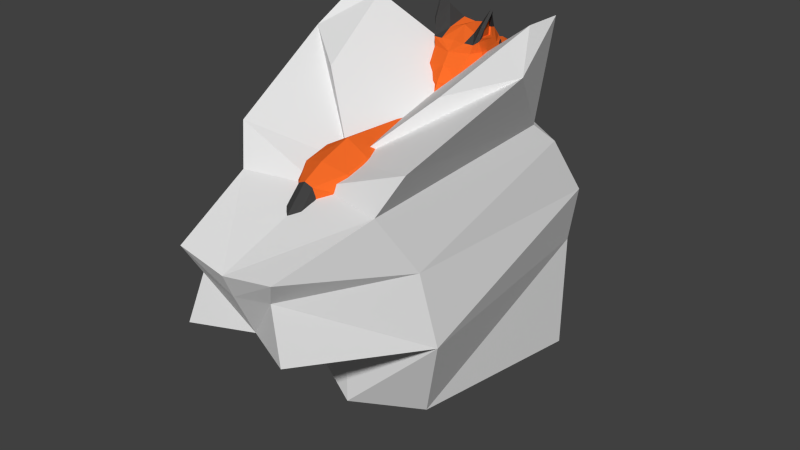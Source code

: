 # Source: Fuchs.blend  (saved by Blender 2.74.0; exported with 4.5.12 LTS)
import bpy
from mathutils import Matrix  # noqa: F401  (used for matrix-valued properties, if any)

bpy.ops.wm.read_factory_settings(use_empty=True)
scene = bpy.context.scene
scene.name = 'Scene'

# ---- collections
col_collection_1 = bpy.data.collections.new('Collection 1'); scene.collection.children.link(col_collection_1)
col_collection_2 = bpy.data.collections.new('Collection 2'); scene.collection.children.link(col_collection_2)
col_collection_2.hide_render = True
col_collection_2.hide_viewport = True

# ---- materials (node trees are filled in below, after node groups)
mat_fox_orange = bpy.data.materials.new('Fox_orange')
mat_fox_orange.alpha_threshold = 0.0
mat_fox_orange.use_transparent_shadow = False
mat_fox_orange.diffuse_color = (0.89, 0.1442, 0.02119, 1.0)
mat_fox_orange.roughness = 0.5
mat_fox_orange.specular_intensity = 0.1667
mat_fox_black = bpy.data.materials.new('Fox_black')
mat_fox_black.alpha_threshold = 0.0
mat_fox_black.use_transparent_shadow = False
mat_fox_black.diffuse_color = (0.05222, 0.05222, 0.05222, 1.0)
mat_fox_black.roughness = 0.5
mat_fox_black.specular_intensity = 0.141
mat_fox_white = bpy.data.materials.new('Fox_White')
mat_fox_white.alpha_threshold = 0.0
mat_fox_white.use_transparent_shadow = False
mat_fox_white.roughness = 0.5
mat_fox_brown = bpy.data.materials.new('Fox_brown')
mat_fox_brown.alpha_threshold = 0.0
mat_fox_brown.use_transparent_shadow = False
mat_fox_brown.diffuse_color = (0.2266, 0.04578, 0.01291, 1.0)
mat_fox_brown.roughness = 0.5

# ---- material node trees

# ---- world
world_world = bpy.data.worlds.new('World'); scene.world = world_world
world_world.color = (0.05088, 0.05088, 0.05088)
world_world.use_sun_shadow = False
world_world.sun_shadow_jitter_overblur = 0.0
world_world.cycles.sampling_method = 'MANUAL'
world_world.cycles.sample_map_resolution = 256

# ---- meshes
me_cube_002 = bpy.data.meshes.new('Cube.002')
me_cube_002.from_pydata([(0.3644, -2.45, -1.382), (0.3644, -1.997, -1.493), (0.2931, -1.366, -1.055), (0.2931, -2.004, -0.8477), (0.7196, -1.925, 0.278), (0.5364, -1.84, 1.18), (0.7759, 2.085, -0.2571), (0.8057, 2.543, 0.5421), (0.7613, -1.366, -1.055), (0.7613, -2.004, -0.8477), (0.7521, 1.411, 0.9778), (0.7759, 1.447, -0.05151), (0.3293, 1.885, -2.254), (0.5487, -1.227, 1.317), (0.3293, 2.12, -2.276), (0.7196, -0.7098, -0.1161), (0.564, 2.12, -2.276), (0.6788, 1.989, -1.25), (0.6788, 1.456, -1.078), (0.2215, 1.989, -1.25), (0.2215, 1.555, -1.097), (0.564, 1.834, -2.257), (0.6385, 0.327, 0.07643), (0.3778, 0.2802, 1.211), (0.69, -1.997, -1.493), (0.69, -2.45, -1.382), (0.4074, -2.429, -2.395), (0.4074, -2.087, -2.37), (0.647, -2.087, -2.37), (0.647, -2.429, -2.395), (0.2823, -2.873, -0.2686), (0.2182, -3.161, 0.202), (0.1591, -3.666, -1.104), (0.18, -3.848, -1.0), (0.1812, -2.431, 1.008), (0.2402, -2.388, 0.6286), (0.06247, 4.427, 2.198), (0.09058, 4.366, 2.238), (0.1277, 4.245, 2.249), (0.1741, 3.729, 2.432), (0.1686, 4.031, 2.338), (0.09996, 4.34, 2.117), (0.1264, 4.342, 2.191), (0.1566, 4.247, 2.154), (0.07317, 4.398, 2.148), (0.2397, 3.639, 2.337), (0.2659, 3.965, 2.202), (0.233, 3.339, 2.721), (0.3057, 2.993, 3.053), (0.2995, 2.181, 2.763), (0.4005, 3.312, 2.714), (0.4821, 3.009, 2.973), (0.3243, 2.507, 2.924), (0.5278, 2.745, 3.378), (0.446, 2.505, 3.053), (0.6039, 2.744, 3.352), (0.55, 3.021, 2.639), (0.5441, 2.872, 2.772), (0.5961, 2.434, 2.562), (0.582, 2.321, 2.813), (0.4727, 2.171, 2.571), (0.5181, 2.202, 2.757), (0.7766, 2.368, 1.816), (0.4821, 3.009, 2.973), (0.6609, 2.602, 3.474), (0.717, 2.614, 3.463), (0.6009, 2.361, 3.134), (0.6641, 2.402, 3.11), (0.5178, 1.85, 1.918), (0.6926, 2.251, 2.137), (0.5952, 3.094, 2.367), (0.7267, 3.058, 2.161), (0.8237, 2.464, 2.107), (0.6319, 2.599, 2.358), (0.6864, 3.028, 1.908), (0.2584, 3.993, 1.977), (0.1328, 4.23, 1.964), (0.6183, 2.529, 1.602), (0.5133, 3.036, 1.68), (0.2195, 3.803, 1.763), (0.1422, 4.015, 1.774), (0.2905, 3.061, 1.518), (0.1429, 3.577, 1.675), (0.6569, 2.628, 1.349), (0.464, 1.849, 1.589), (0.6671, 2.67, 1.022), (0.7008, 1.726, 1.242), (0.2509, 3.968, 1.965), (0.126, 4.215, 1.949), (0.5012, 3.352, 1.96), (0.2444, 3.981, 1.995), (0.1605, 4.14, 1.986), (0.2426, 3.965, 1.969), (0.1591, 4.13, 1.958), (0.5958, 2.735, 3.247), (0.5891, 2.43, 2.88), (0.5077, 2.854, 3.011), (0.6778, 2.604, 3.337), (0.6289, 2.458, 3.089), (0.5343, 2.799, 2.847), (0.5344, 2.73, 3.239), (0.5608, 2.409, 2.89), (0.4592, 2.854, 3.014), (0.6297, 2.584, 3.344), (0.6093, 2.44, 3.088), (0.4979, 2.79, 2.85), (0.4002, 3.357, 2.525), (0.3457, 3.339, 2.545), (0.2988, 3.299, 2.557), (0.2667, 3.244, 2.559), (0.2542, 3.182, 2.551), (0.2633, 3.123, 2.535), (0.2925, 3.074, 2.512), (0.4304, 3.344, 2.555), (0.4016, 3.315, 2.6), (0.3718, 3.268, 2.628), (0.3457, 3.21, 2.637), (0.3273, 3.151, 2.623), (0.3192, 3.099, 2.59), (0.3228, 3.062, 2.542), (0.4719, 3.328, 2.553), (0.4782, 3.286, 2.596), (0.4719, 3.23, 2.623), (0.454, 3.169, 2.631), (0.4273, 3.113, 2.618), (0.3958, 3.07, 2.586), (0.3642, 3.046, 2.54), (0.4528, 3.348, 2.501), (0.5002, 3.319, 2.52), (0.5306, 3.269, 2.535), (0.5404, 3.208, 2.544), (0.5282, 3.145, 2.545), (0.4958, 3.091, 2.539), (0.4482, 3.053, 2.525), (0.3926, 3.037, 2.507), (0.4989, 3.321, 2.476), (0.5281, 3.273, 2.453), (0.5372, 3.214, 2.437), (0.5247, 3.152, 2.429), (0.4926, 3.097, 2.432), (0.4457, 3.057, 2.443), (0.3912, 3.039, 2.463), (0.3386, 3.048, 2.487), (0.4686, 3.334, 2.446), (0.4722, 3.297, 2.398), (0.4642, 3.245, 2.365), (0.4457, 3.186, 2.352), (0.4196, 3.128, 2.36), (0.3898, 3.081, 2.388), (0.361, 3.052, 2.433), (0.4272, 3.35, 2.448), (0.3956, 3.326, 2.402), (0.3641, 3.283, 2.37), (0.3374, 3.227, 2.357), (0.3195, 3.166, 2.365), (0.3133, 3.11, 2.392), (0.3195, 3.068, 2.435), (0.3988, 3.359, 2.481), (0.3432, 3.343, 2.463), (0.2956, 3.305, 2.45), (0.2632, 3.251, 2.443), (0.251, 3.188, 2.444), (0.2608, 3.127, 2.453), (0.2912, 3.077, 2.468), (0.5479, 3.378, 2.323), (0.49, 3.532, 2.21), (0.4499, 3.523, 1.956), (0.3728, 3.667, 1.978), (0.4142, 3.411, 2.466), (0.4885, 3.314, 2.403), (0.4851, 3.3, 2.602), (0.544, 3.17, 2.575), (0.5439, 3.207, 2.431), (0.3843, 3.471, 2.433), (0.5039, 3.334, 2.374), (0.4555, 3.294, 2.632), (0.5469, 3.124, 2.612), (0.5524, 3.187, 2.397), (0.4337, 1.962, 2.27), (0.6514, 2.32, 2.322), (0.178, 1.471, -0.562), (0.178, 2.106, -0.6665), (0.7459, 2.106, -0.6665), (0.7459, 1.444, -0.4534), (0.7969, -0.9624, -0.4912), (0.7969, -1.962, -0.1671), (0.1563, -1.962, -0.1671), (0.1563, -0.9824, -0.6506), (0.5853, 1.764, -2.039), (0.5853, 2.096, -2.086), (0.3094, 1.824, -2.04), (0.3094, 2.096, -2.086), (0.5132, 2.275, -2.199), (0.503, 2.286, -2.29), (0.3816, 2.275, -2.199), (0.3911, 2.286, -2.29), (0.6544, -2.072, -2.22), (0.6544, -2.433, -2.222), (0.4, -2.433, -2.222), (0.4, -2.072, -2.22), (0.4843, -1.887, -2.344), (0.5904, -1.887, -2.344), (0.4811, -1.88, -2.278), (0.5937, -1.88, -2.278), (0.758, 2.364, 0.09969), (0.8109, -1.845, 0.7374), (0.9078, 1.412, 0.3992), (0.8458, -0.9291, 0.6519), (0.6119, 0.3223, 0.6054), (0.3639, -3.047, 0.008692), (0.2221, -2.393, 0.81), (-0.3644, -2.45, -1.382), (-0.3644, -1.997, -1.493), (-0.2931, -1.366, -1.055), (-0.2931, -2.004, -0.8477), (-0.7196, -1.925, 0.278), (-0.5364, -1.84, 1.18), (-0.7759, 2.085, -0.2571), (-0.8057, 2.543, 0.5421), (-0.7613, -1.366, -1.055), (-0.7613, -2.004, -0.8477), (-0.7521, 1.411, 0.9778), (-0.7759, 1.447, -0.05151), (-0.3293, 1.885, -2.254), (-0.5487, -1.227, 1.317), (-0.3293, 2.12, -2.276), (-0.7196, -0.7098, -0.1161), (-0.564, 2.12, -2.276), (-0.6788, 1.989, -1.25), (-0.6788, 1.456, -1.078), (-0.2215, 1.989, -1.25), (-0.2215, 1.555, -1.097), (-0.564, 1.834, -2.257), (-0.6385, 0.327, 0.07643), (-0.3778, 0.2802, 1.211), (-0.69, -1.997, -1.493), (-0.69, -2.45, -1.382), (-0.4074, -2.429, -2.395), (-0.4074, -2.087, -2.37), (-0.647, -2.087, -2.37), (-0.647, -2.429, -2.395), (-0.2823, -2.873, -0.2686), (-0.2182, -3.161, 0.202), (-0.1591, -3.666, -1.104), (-0.18, -3.848, -1.0), (-0.1812, -2.431, 1.008), (-0.2402, -2.388, 0.6286), (-0.06247, 4.427, 2.198), (-0.09058, 4.366, 2.238), (-0.1277, 4.245, 2.249), (-0.1741, 3.729, 2.432), (-0.1686, 4.031, 2.338), (-0.09996, 4.34, 2.117), (-0.1264, 4.342, 2.191), (-0.1566, 4.247, 2.154), (-0.07317, 4.398, 2.148), (-0.2397, 3.639, 2.337), (-0.2659, 3.965, 2.202), (-0.233, 3.339, 2.721), (-0.3057, 2.993, 3.053), (-0.2995, 2.181, 2.763), (-0.4005, 3.312, 2.714), (-0.4821, 3.009, 2.973), (-0.3243, 2.507, 2.924), (-0.5278, 2.745, 3.378), (-0.446, 2.505, 3.053), (-0.6039, 2.744, 3.352), (-0.55, 3.021, 2.639), (-0.5441, 2.872, 2.772), (-0.5961, 2.434, 2.562), (-0.582, 2.321, 2.813), (-0.4727, 2.171, 2.571), (-0.5181, 2.202, 2.757), (-0.7766, 2.368, 1.816), (-0.4821, 3.009, 2.973), (-0.6609, 2.602, 3.474), (-0.717, 2.614, 3.463), (-0.6009, 2.361, 3.134), (-0.6641, 2.402, 3.11), (-0.5178, 1.85, 1.918), (-0.6926, 2.251, 2.137), (-0.5952, 3.094, 2.367), (-0.7267, 3.058, 2.161), (-0.8237, 2.464, 2.107), (-0.6319, 2.599, 2.358), (-0.6864, 3.028, 1.908), (-0.2584, 3.993, 1.977), (-0.1328, 4.23, 1.964), (-0.6183, 2.529, 1.602), (-0.5133, 3.036, 1.68), (-0.2195, 3.803, 1.763), (-0.1422, 4.015, 1.774), (-0.2905, 3.061, 1.518), (-0.1429, 3.577, 1.675), (-0.6569, 2.628, 1.349), (-0.464, 1.849, 1.589), (-0.6671, 2.67, 1.022), (-0.7008, 1.726, 1.242), (-0.2509, 3.968, 1.965), (-0.126, 4.215, 1.949), (-0.5012, 3.352, 1.96), (-0.2444, 3.981, 1.995), (-0.1605, 4.14, 1.986), (-0.2426, 3.965, 1.969), (-0.1591, 4.13, 1.958), (-0.5958, 2.735, 3.247), (-0.5891, 2.43, 2.88), (-0.5077, 2.854, 3.011), (-0.6778, 2.604, 3.337), (-0.6289, 2.458, 3.089), (-0.5343, 2.799, 2.847), (-0.5344, 2.73, 3.239), (-0.5608, 2.409, 2.89), (-0.4592, 2.854, 3.014), (-0.6297, 2.584, 3.344), (-0.6093, 2.44, 3.088), (-0.4979, 2.79, 2.85), (-0.4002, 3.357, 2.525), (-0.3457, 3.339, 2.545), (-0.2988, 3.299, 2.557), (-0.2667, 3.244, 2.559), (-0.2542, 3.182, 2.551), (-0.2633, 3.123, 2.535), (-0.2925, 3.074, 2.512), (-0.4304, 3.344, 2.555), (-0.4016, 3.315, 2.6), (-0.3718, 3.268, 2.628), (-0.3457, 3.21, 2.637), (-0.3273, 3.151, 2.623), (-0.3192, 3.099, 2.59), (-0.3228, 3.062, 2.542), (-0.4719, 3.328, 2.553), (-0.4782, 3.286, 2.596), (-0.4719, 3.23, 2.623), (-0.454, 3.169, 2.631), (-0.4273, 3.113, 2.618), (-0.3958, 3.07, 2.586), (-0.3642, 3.046, 2.54), (-0.4528, 3.348, 2.501), (-0.5002, 3.319, 2.52), (-0.5306, 3.269, 2.535), (-0.5404, 3.208, 2.544), (-0.5282, 3.145, 2.545), (-0.4958, 3.091, 2.539), (-0.4482, 3.053, 2.525), (-0.3926, 3.037, 2.507), (-0.4989, 3.321, 2.476), (-0.5281, 3.273, 2.453), (-0.5372, 3.214, 2.437), (-0.5247, 3.152, 2.429), (-0.4926, 3.097, 2.432), (-0.4457, 3.057, 2.443), (-0.3912, 3.039, 2.463), (-0.3386, 3.048, 2.487), (-0.4686, 3.334, 2.446), (-0.4722, 3.297, 2.398), (-0.4642, 3.245, 2.365), (-0.4457, 3.186, 2.352), (-0.4196, 3.128, 2.36), (-0.3898, 3.081, 2.388), (-0.361, 3.052, 2.433), (-0.4272, 3.35, 2.448), (-0.3956, 3.326, 2.402), (-0.3641, 3.283, 2.37), (-0.3374, 3.227, 2.357), (-0.3195, 3.166, 2.365), (-0.3133, 3.11, 2.392), (-0.3195, 3.068, 2.435), (-0.3988, 3.359, 2.481), (-0.3432, 3.343, 2.463), (-0.2956, 3.305, 2.45), (-0.2632, 3.251, 2.443), (-0.251, 3.188, 2.444), (-0.2608, 3.127, 2.453), (-0.2912, 3.077, 2.468), (-0.5479, 3.378, 2.323), (-0.49, 3.532, 2.21), (-0.4499, 3.523, 1.956), (-0.3728, 3.667, 1.978), (-0.4142, 3.411, 2.466), (-0.4885, 3.314, 2.403), (-0.4851, 3.3, 2.602), (-0.544, 3.17, 2.575), (-0.5439, 3.207, 2.431), (-0.3843, 3.471, 2.433), (-0.5039, 3.334, 2.374), (-0.4555, 3.294, 2.632), (-0.5469, 3.124, 2.612), (-0.5524, 3.187, 2.397), (-0.4337, 1.962, 2.27), (-0.6514, 2.32, 2.322), (-0.178, 1.471, -0.562), (-0.178, 2.106, -0.6665), (-0.7459, 2.106, -0.6665), (-0.7459, 1.444, -0.4534), (-0.7969, -0.9624, -0.4912), (-0.7969, -1.962, -0.1671), (-0.1563, -1.962, -0.1671), (-0.1563, -0.9824, -0.6506), (-0.5853, 1.764, -2.039), (-0.5853, 2.096, -2.086), (-0.3094, 1.824, -2.04), (-0.3094, 2.096, -2.086), (-0.5132, 2.275, -2.199), (-0.503, 2.286, -2.29), (-0.3816, 2.275, -2.199), (-0.3911, 2.286, -2.29), (-0.6544, -2.072, -2.22), (-0.6544, -2.433, -2.222), (-0.4, -2.433, -2.222), (-0.4, -2.072, -2.22), (-0.4843, -1.887, -2.344), (-0.5904, -1.887, -2.344), (-0.4811, -1.88, -2.278), (-0.5937, -1.88, -2.278), (-0.758, 2.364, 0.09969), (-0.8109, -1.845, 0.7374), (-0.9078, 1.412, 0.3992), (-0.8458, -0.9291, 0.6519), (-0.6119, 0.3223, 0.6054), (-0.3639, -3.047, 0.008692), (-0.2221, -2.393, 0.81), (0.0, 2.866, 0.2203), (0.0, 2.109, -0.3401), (0.0, -1.969, 1.353), (0.0, -1.925, 0.278), (0.0, 0.8873, 1.446), (0.0, -0.7469, -0.4117), (0.0, -1.212, 1.609), (0.0, 1.419, -0.3081), (0.0, 0.3037, -0.1817), (0.0, 0.327, 1.535), (0.0, -3.323, 0.182), (0.0, -2.862, -0.3601), (0.0, -4.022, -0.9918), (0.0, -3.664, -1.259), (0.0, -2.449, 1.089), (0.0, -2.388, 0.6286), (0.0, 4.437, 2.196), (0.0, 4.386, 2.251), (0.0, 4.272, 2.289), (0.0, 3.754, 2.486), (0.0, 4.06, 2.406), (0.0, 4.372, 2.094), (0.0, 4.416, 2.138), (0.0, 3.406, 2.76), (0.0, 2.979, 3.011), (0.0, 2.216, 2.77), (0.0, 2.591, 3.029), (0.0, 2.031, 2.554), (0.0, 1.659, 1.971), (0.0, 4.264, 1.956), (0.0, 4.063, 1.755), (0.0, 3.594, 1.679), (0.0, 3.146, 1.387), (0.0, 3.126, 1.231), (0.0, 3.222, 0.9254), (0.0, 1.523, 1.717), (0.0, 4.223, 1.95), (0.0, 4.162, 1.98), (0.0, 4.136, 1.959), (0.0, 1.865, 2.303), (0.0, -4.064, -1.386), (0.0, 2.631, -0.1185), (0.0, 1.326, 1.457)], [], [(196, 197, 29, 28), (463, 204, 6, 423), (207, 205, 4, 15), (197, 198, 26, 29), (180, 181, 19, 20), (184, 185, 9, 8), (9, 3, 0, 25), (429, 11, 22, 430), (204, 206, 11, 6), (187, 184, 8, 2), (26, 27, 28, 29), (186, 187, 2, 3), (2, 8, 24, 1), (208, 207, 15, 22), (5, 13, 428, 424), (3, 2, 1, 0), (189, 188, 21, 16), (23, 10, 426, 431), (185, 186, 3, 9), (425, 4, 35, 437), (8, 9, 25, 24), (190, 191, 14, 12), (181, 182, 17, 19), (180, 183, 11, 429), (182, 183, 18, 17), (13, 23, 431, 428), (191, 189, 192, 194), (206, 208, 22, 11), (188, 190, 12, 21), (427, 430, 22, 15), (12, 14, 16, 21), (198, 199, 27, 26), (199, 196, 203, 202), (205, 5, 34, 210), (34, 436, 432, 31), (437, 35, 30, 433), (210, 34, 31, 209), (31, 432, 434, 33), (433, 30, 32, 435), (5, 424, 436, 34), (7, 85, 86, 10), (438, 439, 37, 36), (439, 440, 38, 37), (442, 441, 39, 40), (440, 442, 40, 38), (38, 43, 42, 37), (36, 37, 42, 44), (43, 41, 44, 42), (44, 41, 443, 444), (36, 44, 444, 438), (39, 45, 46, 40), (40, 46, 43, 38), (441, 445, 47, 39), (445, 446, 48, 47), (448, 447, 49, 52), (50, 45, 39, 47), (446, 448, 52, 48), (47, 48, 51, 50), (52, 49, 61, 54), (51, 57, 56, 50), (57, 59, 58, 56), (59, 61, 60, 58), (62, 74, 71, 72), (61, 49, 449, 60), (53, 64, 65, 55), (66, 61, 59, 67), (64, 66, 67, 65), (53, 54, 66, 64), (54, 61, 66), (461, 450, 68, 178), (179, 58, 60, 178), (164, 70, 71, 165), (70, 73, 72, 71), (58, 73, 70, 56), (69, 179, 178, 68), (62, 72, 69, 68), (166, 165, 71, 74), (76, 43, 46, 75), (43, 76, 41), (451, 443, 41, 76), (447, 449, 49), (62, 77, 78, 74), (87, 74, 78, 79), (88, 87, 79, 80), (458, 88, 80, 452), (78, 81, 82, 79), (80, 79, 82), (452, 80, 82, 453), (454, 453, 82, 81), (77, 83, 81, 78), (454, 81, 83, 455), (68, 84, 77, 62), (83, 77, 84), (450, 457, 84, 68), (85, 456, 455, 83), (86, 85, 83, 84), (63, 48, 53, 55), (52, 54, 53, 48), (458, 460, 93, 88), (88, 93, 92, 87), (87, 92, 89, 74), (76, 91, 459, 451), (75, 90, 91, 76), (166, 167, 90, 75), (90, 167, 89, 92, 93, 460, 459, 91), (59, 95, 98, 67), (67, 98, 97, 65), (65, 97, 94, 55), (55, 94, 96, 63), (96, 99, 57, 63), (57, 99, 95, 59), (99, 105, 101, 95), (102, 100, 103, 104, 101, 105), (96, 102, 105, 99), (95, 101, 104, 98), (98, 104, 103, 97), (97, 103, 100, 94), (94, 100, 102, 96), (112, 119, 118, 111), (111, 118, 117, 110), (110, 117, 116, 109), (109, 116, 115, 108), (108, 115, 114, 107), (107, 114, 113, 106), (119, 126, 125, 118), (118, 125, 124, 117), (117, 124, 123, 116), (116, 123, 122, 115), (115, 122, 121, 114), (114, 121, 120, 113), (126, 134, 133, 125), (125, 133, 132, 124), (124, 132, 131, 123), (123, 131, 130, 122), (122, 130, 129, 121), (121, 129, 128, 120), (134, 141, 140, 133), (133, 140, 139, 132), (132, 139, 138, 131), (131, 138, 137, 130), (130, 137, 136, 129), (129, 136, 135, 128), (141, 149, 148, 140), (140, 148, 147, 139), (139, 147, 146, 138), (138, 146, 145, 137), (137, 145, 144, 136), (136, 144, 143, 135), (149, 156, 155, 148), (148, 155, 154, 147), (147, 154, 153, 146), (146, 153, 152, 145), (145, 152, 151, 144), (144, 151, 150, 143), (156, 163, 162, 155), (155, 162, 161, 154), (154, 161, 160, 153), (153, 160, 159, 152), (152, 159, 158, 151), (151, 158, 157, 150), (142, 119, 112), (106, 113, 127), (142, 126, 119), (113, 120, 127), (142, 134, 126), (120, 128, 127), (142, 141, 134), (128, 135, 127), (142, 149, 141), (135, 143, 127), (142, 156, 149), (143, 150, 127), (142, 163, 156), (150, 157, 127), (142, 112, 163), (163, 112, 111, 162), (162, 111, 110, 161), (161, 110, 109, 160), (160, 109, 108, 159), (159, 108, 107, 158), (158, 107, 106, 157), (157, 106, 127), (74, 89, 167, 166), (75, 46, 165, 166), (45, 164, 165, 46), (174, 164, 45, 173), (175, 170, 168, 173), (176, 171, 170, 175), (177, 172, 171, 176), (177, 174, 169, 172), (70, 164, 174, 177), (70, 177, 176, 56), (56, 176, 175, 50), (50, 175, 173, 45), (169, 174, 173, 168), (449, 461, 178, 60), (179, 69, 72, 73), (73, 58, 179), (7, 422, 456, 85), (33, 434, 462), (435, 32, 462), (6, 11, 183, 182), (20, 18, 183, 180), (423, 6, 182, 181), (429, 423, 181, 180), (4, 425, 186, 185), (425, 427, 187, 186), (427, 15, 184, 187), (15, 4, 185, 184), (18, 20, 190, 188), (19, 17, 189, 191), (20, 19, 191, 190), (17, 18, 188, 189), (194, 192, 193, 195), (16, 14, 195, 193), (14, 191, 194, 195), (189, 16, 193, 192), (1, 24, 196, 199), (0, 1, 199, 198), (25, 0, 198, 197), (24, 25, 197, 196), (202, 203, 201, 200), (196, 28, 201, 203), (27, 199, 202, 200), (28, 27, 200, 201), (35, 210, 209, 30), (4, 205, 210, 35), (10, 23, 208, 206), (23, 13, 207, 208), (7, 10, 206, 204), (13, 5, 205, 207), (422, 7, 204, 463), (209, 31, 33), (32, 33, 462), (30, 209, 33, 32), (84, 457, 464, 86), (426, 10, 86, 464), (407, 239, 240, 408), (463, 423, 217, 415), (418, 226, 215, 416), (408, 240, 237, 409), (391, 231, 230, 392), (395, 219, 220, 396), (220, 236, 211, 214), (429, 430, 233, 222), (415, 217, 222, 417), (398, 213, 219, 395), (237, 240, 239, 238), (397, 214, 213, 398), (213, 212, 235, 219), (419, 233, 226, 418), (216, 424, 428, 224), (214, 211, 212, 213), (400, 227, 232, 399), (234, 431, 426, 221), (396, 220, 214, 397), (425, 437, 246, 215), (219, 235, 236, 220), (401, 223, 225, 402), (392, 230, 228, 393), (391, 429, 222, 394), (393, 228, 229, 394), (224, 428, 431, 234), (402, 405, 403, 400), (417, 222, 233, 419), (399, 232, 223, 401), (427, 226, 233, 430), (223, 232, 227, 225), (409, 237, 238, 410), (410, 413, 414, 407), (416, 421, 245, 216), (245, 242, 432, 436), (437, 433, 241, 246), (421, 420, 242, 245), (242, 244, 434, 432), (433, 435, 243, 241), (216, 245, 436, 424), (218, 221, 297, 296), (438, 247, 248, 439), (439, 248, 249, 440), (442, 251, 250, 441), (440, 249, 251, 442), (249, 248, 253, 254), (247, 255, 253, 248), (254, 253, 255, 252), (255, 444, 443, 252), (247, 438, 444, 255), (250, 251, 257, 256), (251, 249, 254, 257), (441, 250, 258, 445), (445, 258, 259, 446), (448, 263, 260, 447), (261, 258, 250, 256), (446, 259, 263, 448), (258, 261, 262, 259), (263, 265, 272, 260), (262, 261, 267, 268), (268, 267, 269, 270), (270, 269, 271, 272), (273, 283, 282, 285), (272, 271, 449, 260), (264, 266, 276, 275), (277, 278, 270, 272), (275, 276, 278, 277), (264, 275, 277, 265), (265, 277, 272), (461, 389, 279, 450), (390, 389, 271, 269), (375, 376, 282, 281), (281, 282, 283, 284), (269, 267, 281, 284), (280, 279, 389, 390), (273, 279, 280, 283), (377, 285, 282, 376), (287, 286, 257, 254), (254, 252, 287), (451, 287, 252, 443), (447, 260, 449), (273, 285, 289, 288), (298, 290, 289, 285), (299, 291, 290, 298), (458, 452, 291, 299), (289, 290, 293, 292), (291, 293, 290), (452, 453, 293, 291), (454, 292, 293, 453), (288, 289, 292, 294), (454, 455, 294, 292), (279, 273, 288, 295), (294, 295, 288), (450, 279, 295, 457), (296, 294, 455, 456), (297, 295, 294, 296), (274, 266, 264, 259), (263, 259, 264, 265), (458, 299, 304, 460), (299, 298, 303, 304), (298, 285, 300, 303), (287, 451, 459, 302), (286, 287, 302, 301), (377, 286, 301, 378), (301, 302, 459, 460, 304, 303, 300, 378), (270, 278, 309, 306), (278, 276, 308, 309), (276, 266, 305, 308), (266, 274, 307, 305), (307, 274, 268, 310), (268, 270, 306, 310), (310, 306, 312, 316), (313, 316, 312, 315, 314, 311), (307, 310, 316, 313), (306, 309, 315, 312), (309, 308, 314, 315), (308, 305, 311, 314), (305, 307, 313, 311), (323, 322, 329, 330), (322, 321, 328, 329), (321, 320, 327, 328), (320, 319, 326, 327), (319, 318, 325, 326), (318, 317, 324, 325), (330, 329, 336, 337), (329, 328, 335, 336), (328, 327, 334, 335), (327, 326, 333, 334), (326, 325, 332, 333), (325, 324, 331, 332), (337, 336, 344, 345), (336, 335, 343, 344), (335, 334, 342, 343), (334, 333, 341, 342), (333, 332, 340, 341), (332, 331, 339, 340), (345, 344, 351, 352), (344, 343, 350, 351), (343, 342, 349, 350), (342, 341, 348, 349), (341, 340, 347, 348), (340, 339, 346, 347), (352, 351, 359, 360), (351, 350, 358, 359), (350, 349, 357, 358), (349, 348, 356, 357), (348, 347, 355, 356), (347, 346, 354, 355), (360, 359, 366, 367), (359, 358, 365, 366), (358, 357, 364, 365), (357, 356, 363, 364), (356, 355, 362, 363), (355, 354, 361, 362), (367, 366, 373, 374), (366, 365, 372, 373), (365, 364, 371, 372), (364, 363, 370, 371), (363, 362, 369, 370), (362, 361, 368, 369), (353, 323, 330), (317, 338, 324), (353, 330, 337), (324, 338, 331), (353, 337, 345), (331, 338, 339), (353, 345, 352), (339, 338, 346), (353, 352, 360), (346, 338, 354), (353, 360, 367), (354, 338, 361), (353, 367, 374), (361, 338, 368), (353, 374, 323), (374, 373, 322, 323), (373, 372, 321, 322), (372, 371, 320, 321), (371, 370, 319, 320), (370, 369, 318, 319), (369, 368, 317, 318), (368, 338, 317), (285, 377, 378, 300), (286, 377, 376, 257), (256, 257, 376, 375), (385, 384, 256, 375), (386, 384, 379, 381), (387, 386, 381, 382), (388, 387, 382, 383), (388, 383, 380, 385), (281, 388, 385, 375), (281, 267, 387, 388), (267, 261, 386, 387), (261, 256, 384, 386), (380, 379, 384, 385), (449, 271, 389, 461), (390, 284, 283, 280), (284, 390, 269), (218, 296, 456, 422), (244, 462, 434), (435, 462, 243), (217, 393, 394, 222), (231, 391, 394, 229), (423, 392, 393, 217), (429, 391, 392, 423), (215, 396, 397, 425), (425, 397, 398, 427), (427, 398, 395, 226), (226, 395, 396, 215), (229, 399, 401, 231), (230, 402, 400, 228), (231, 401, 402, 230), (228, 400, 399, 229), (405, 406, 404, 403), (227, 404, 406, 225), (225, 406, 405, 402), (400, 403, 404, 227), (212, 410, 407, 235), (211, 409, 410, 212), (236, 408, 409, 211), (235, 407, 408, 236), (413, 411, 412, 414), (407, 414, 412, 239), (238, 411, 413, 410), (239, 412, 411, 238), (246, 241, 420, 421), (215, 246, 421, 416), (221, 417, 419, 234), (234, 419, 418, 224), (218, 415, 417, 221), (224, 418, 416, 216), (422, 463, 415, 218), (420, 244, 242), (243, 462, 244), (241, 243, 244, 420), (295, 297, 464, 457), (426, 464, 297, 221)])
me_cube_002.polygons.foreach_set('material_index', [1, 2, 0, 1, 1, 1, 1, 2, 0, 1, 1, 1, 1, 0, 0, 1, 1, 0, 1, 1, 1, 1, 1, 1, 1, 0, 1, 0, 1, 2, 1, 1, 1, 0, 1, 1, 1, 1, 1, 0, 0, 1, 1, 0, 0, 1, 1, 1, 1, 1, 0, 0, 0, 0, 0, 0, 0, 0, 1, 0, 0, 0, 2, 0, 1, 1, 1, 1, 1, 0, 0, 0, 0, 0, 0, 0, 2, 2, 2, 2, 0, 2, 2, 2, 2, 2, 2, 2, 2, 2, 2, 0, 0, 0, 2, 0, 1, 1, 2, 2, 2, 0, 0, 0, 2, 1, 1, 1, 1, 0, 0, 0, 0, 0, 1, 1, 1, 1, 3, 3, 3, 3, 3, 3, 3, 3, 3, 3, 3, 3, 3, 3, 3, 3, 3, 3, 3, 3, 3, 3, 3, 3, 3, 3, 3, 3, 3, 3, 3, 3, 3, 3, 3, 3, 3, 3, 3, 3, 3, 3, 3, 1, 3, 1, 3, 1, 3, 1, 3, 1, 3, 1, 3, 1, 3, 3, 3, 3, 3, 3, 3, 1, 2, 2, 0, 0, 1, 1, 1, 1, 0, 0, 0, 0, 1, 0, 0, 0, 2, 2, 2, 1, 1, 1, 1, 1, 1, 1, 1, 1, 1, 1, 1, 1, 1, 1, 1, 1, 1, 1, 1, 1, 1, 1, 1, 1, 0, 0, 0, 0, 0, 2, 1, 2, 1, 0, 0, 1, 2, 0, 1, 1, 1, 1, 2, 0, 1, 1, 1, 1, 0, 0, 1, 1, 0, 1, 1, 1, 1, 1, 1, 1, 0, 1, 0, 1, 2, 1, 1, 1, 0, 1, 1, 1, 1, 1, 0, 0, 1, 1, 0, 0, 1, 1, 1, 1, 1, 0, 0, 0, 0, 0, 0, 0, 0, 1, 0, 0, 0, 2, 0, 1, 1, 1, 1, 1, 0, 0, 0, 0, 0, 0, 0, 2, 2, 2, 2, 0, 2, 2, 2, 2, 2, 2, 2, 2, 2, 2, 0, 0, 0, 2, 0, 1, 1, 2, 2, 2, 0, 0, 0, 2, 1, 1, 1, 1, 0, 0, 0, 0, 0, 1, 1, 1, 1, 3, 3, 3, 3, 3, 3, 3, 3, 3, 3, 3, 3, 3, 3, 3, 3, 3, 3, 3, 3, 3, 3, 3, 3, 3, 3, 3, 3, 3, 3, 3, 3, 3, 3, 3, 3, 3, 3, 3, 3, 3, 3, 3, 1, 3, 1, 3, 1, 3, 1, 3, 1, 3, 1, 3, 1, 3, 3, 3, 3, 3, 3, 3, 1, 2, 2, 0, 0, 1, 1, 1, 1, 0, 0, 0, 0, 1, 0, 0, 0, 2, 2, 2, 1, 1, 1, 1, 1, 1, 1, 1, 1, 1, 1, 1, 1, 1, 1, 1, 1, 1, 1, 1, 1, 1, 1, 1, 1, 0, 0, 0, 0, 0, 2, 1, 2, 1, 0, 0])
me_cube_002.materials.append(mat_fox_orange)
me_cube_002.materials.append(mat_fox_black)
me_cube_002.materials.append(mat_fox_white)
me_cube_002.materials.append(mat_fox_brown)
me_cube_002.use_remesh_preserve_volume = False
me_cube_002.use_remesh_preserve_attributes = False
me_cube_002.use_mirror_vertex_groups = False
me_cube_002.update()
me_cube_001 = bpy.data.meshes.new('Cube.001')
me_cube_001.from_pydata([(2.317, -1.175, -2.411), (2.149, -1.999, 1.684), (1.444, 5.16, -2.749), (1.786, 2.767, 1.108), (1.441, -0.1105, 2.488), (2.705, 0.843, 2.908), (1.905, 3.478, 0.537), (1.757, -2.432, 0.8466), (1.214, -4.617, 0.1701), (1.275, -4.542, -1.595), (2.502, 2.22, 3.785), (1.979, 2.102, 3.504), (2.008, 4.544, -0.9916), (2.041, -1.437, -0.643), (0.9148, -4.365, -0.4146), (1.428, -0.3785, -4.804), (1.444, 5.134, -5.738), (-2.317, -1.175, -2.411), (-2.149, -1.999, 1.684), (-1.444, 5.16, -2.749), (-1.786, 2.767, 1.108), (-1.441, -0.1105, 2.488), (-2.705, 0.843, 2.908), (-1.905, 3.478, 0.537), (-1.757, -2.432, 0.8466), (-1.214, -4.617, 0.1701), (-1.275, -4.542, -1.595), (-2.502, 2.22, 3.785), (-1.979, 2.102, 3.504), (-2.008, 4.544, -0.9916), (-2.041, -1.437, -0.643), (-0.9148, -4.365, -0.4146), (0.0, 2.842, 2.109), (0.0, 5.493, -2.51), (0.0, -1.179, 1.075), (0.0, -1.399, -2.71), (0.0, -2.066, 0.8519), (0.0, 4.219, 0.4958), (0.0, -3.962, -1.61), (0.0, -4.68, -0.0231), (0.0, -4.449, -0.5736), (0.0, 4.748, -1.068), (-1.428, -0.3785, -4.804), (-1.444, 5.134, -5.738), (0.0, -1.413, -4.65), (0.0, 5.506, -5.468)], [], [(41, 12, 2, 33), (12, 13, 0, 2), (34, 1, 5, 4), (3, 1, 7, 6), (32, 3, 6, 37), (5, 10, 11, 4), (35, 0, 9, 38), (13, 7, 8, 14), (14, 40, 38, 9), (1, 3, 10, 5), (1, 34, 36, 7), (32, 34, 4, 11), (7, 36, 39, 8), (3, 32, 11, 10), (8, 39, 40, 14), (0, 13, 14, 9), (6, 7, 13, 12), (37, 6, 12, 41), (44, 45, 16, 15), (33, 2, 16, 45), (0, 35, 44, 15), (2, 0, 15, 16), (41, 33, 19, 29), (29, 19, 17, 30), (34, 21, 22, 18), (20, 23, 24, 18), (32, 37, 23, 20), (22, 21, 28, 27), (35, 38, 26, 17), (30, 31, 25, 24), (31, 26, 38, 40), (18, 22, 27, 20), (18, 24, 36, 34), (32, 28, 21, 34), (24, 25, 39, 36), (20, 27, 28, 32), (25, 31, 40, 39), (17, 26, 31, 30), (23, 29, 30, 24), (37, 41, 29, 23), (44, 42, 43, 45), (33, 45, 43, 19), (17, 42, 44, 35), (19, 43, 42, 17)])
me_cube_001.use_remesh_preserve_volume = False
me_cube_001.use_remesh_preserve_attributes = False
me_cube_001.use_mirror_vertex_groups = False
me_cube_001.update()
me_cube_000 = bpy.data.meshes.new('Cube.000')
me_cube_000.from_pydata([(0.3644, -2.45, -1.382), (0.3644, -1.997, -1.493), (0.2931, -1.366, -1.055), (0.2931, -2.004, -0.8477), (0.7196, -1.925, 0.278), (0.5364, -1.84, 1.18), (0.7759, 2.085, -0.2571), (0.8057, 2.543, 0.5421), (0.7613, -1.366, -1.055), (0.7613, -2.004, -0.8477), (0.7521, 1.411, 0.9778), (0.7759, 1.447, -0.05151), (0.3293, 1.885, -2.254), (0.5487, -1.227, 1.317), (0.3293, 2.12, -2.276), (0.7196, -0.7098, -0.1161), (0.564, 2.12, -2.276), (0.6788, 1.989, -1.25), (0.6788, 1.456, -1.078), (0.2215, 1.989, -1.25), (0.2215, 1.555, -1.097), (0.564, 1.834, -2.257), (0.6385, 0.327, 0.07643), (0.3778, 0.2802, 1.211), (0.69, -1.997, -1.493), (0.69, -2.45, -1.382), (0.4074, -2.429, -2.395), (0.4074, -2.087, -2.37), (0.647, -2.087, -2.37), (0.647, -2.429, -2.395), (0.2823, -2.873, -0.2686), (0.2182, -3.161, 0.202), (0.1591, -3.666, -1.104), (0.18, -3.848, -1.0), (0.1812, -2.431, 1.008), (0.2402, -2.388, 0.6286), (0.06247, 4.427, 2.198), (0.09058, 4.366, 2.238), (0.1277, 4.245, 2.249), (0.1741, 3.729, 2.432), (0.1686, 4.031, 2.338), (0.09996, 4.34, 2.117), (0.1264, 4.342, 2.191), (0.1566, 4.247, 2.154), (0.07317, 4.398, 2.148), (0.2397, 3.639, 2.337), (0.2659, 3.965, 2.202), (0.233, 3.339, 2.721), (0.3057, 2.993, 3.053), (0.2995, 2.181, 2.763), (0.4005, 3.312, 2.714), (0.4821, 3.009, 2.973), (0.3243, 2.507, 2.924), (0.5278, 2.745, 3.378), (0.446, 2.505, 3.053), (0.6039, 2.744, 3.352), (0.55, 3.021, 2.639), (0.5441, 2.872, 2.772), (0.5961, 2.434, 2.562), (0.582, 2.321, 2.813), (0.4727, 2.171, 2.571), (0.5181, 2.202, 2.757), (0.7766, 2.368, 1.816), (0.4821, 3.009, 2.973), (0.6609, 2.602, 3.474), (0.717, 2.614, 3.463), (0.6009, 2.361, 3.134), (0.6641, 2.402, 3.11), (0.5178, 1.85, 1.918), (0.6926, 2.251, 2.137), (0.5952, 3.094, 2.367), (0.7267, 3.058, 2.161), (0.8237, 2.464, 2.107), (0.6319, 2.599, 2.358), (0.6864, 3.028, 1.908), (0.2584, 3.993, 1.977), (0.1328, 4.23, 1.964), (0.6183, 2.529, 1.602), (0.5133, 3.036, 1.68), (0.2195, 3.803, 1.763), (0.1422, 4.015, 1.774), (0.2905, 3.061, 1.518), (0.1429, 3.577, 1.675), (0.6569, 2.628, 1.349), (0.464, 1.849, 1.589), (0.6671, 2.67, 1.022), (0.7008, 1.726, 1.242), (0.2509, 3.968, 1.965), (0.126, 4.215, 1.949), (0.5012, 3.352, 1.96), (0.2444, 3.981, 1.995), (0.1605, 4.14, 1.986), (0.2426, 3.965, 1.969), (0.1591, 4.13, 1.958), (0.5958, 2.735, 3.247), (0.5891, 2.43, 2.88), (0.5077, 2.854, 3.011), (0.6778, 2.604, 3.337), (0.6289, 2.458, 3.089), (0.5343, 2.799, 2.847), (0.5344, 2.73, 3.239), (0.5608, 2.409, 2.89), (0.4592, 2.854, 3.014), (0.6297, 2.584, 3.344), (0.6093, 2.44, 3.088), (0.4979, 2.79, 2.85), (0.4002, 3.357, 2.525), (0.3457, 3.339, 2.545), (0.2988, 3.299, 2.557), (0.2667, 3.244, 2.559), (0.2542, 3.182, 2.551), (0.2633, 3.123, 2.535), (0.2925, 3.074, 2.512), (0.4304, 3.344, 2.555), (0.4016, 3.315, 2.6), (0.3718, 3.268, 2.628), (0.3457, 3.21, 2.637), (0.3273, 3.151, 2.623), (0.3192, 3.099, 2.59), (0.3228, 3.062, 2.542), (0.4719, 3.328, 2.553), (0.4782, 3.286, 2.596), (0.4719, 3.23, 2.623), (0.454, 3.169, 2.631), (0.4273, 3.113, 2.618), (0.3958, 3.07, 2.586), (0.3642, 3.046, 2.54), (0.4528, 3.348, 2.501), (0.5002, 3.319, 2.52), (0.5306, 3.269, 2.535), (0.5404, 3.208, 2.544), (0.5282, 3.145, 2.545), (0.4958, 3.091, 2.539), (0.4482, 3.053, 2.525), (0.3926, 3.037, 2.507), (0.4989, 3.321, 2.476), (0.5281, 3.273, 2.453), (0.5372, 3.214, 2.437), (0.5247, 3.152, 2.429), (0.4926, 3.097, 2.432), (0.4457, 3.057, 2.443), (0.3912, 3.039, 2.463), (0.3386, 3.048, 2.487), (0.4686, 3.334, 2.446), (0.4722, 3.297, 2.398), (0.4642, 3.245, 2.365), (0.4457, 3.186, 2.352), (0.4196, 3.128, 2.36), (0.3898, 3.081, 2.388), (0.361, 3.052, 2.433), (0.4272, 3.35, 2.448), (0.3956, 3.326, 2.402), (0.3641, 3.283, 2.37), (0.3374, 3.227, 2.357), (0.3195, 3.166, 2.365), (0.3133, 3.11, 2.392), (0.3195, 3.068, 2.435), (0.3988, 3.359, 2.481), (0.3432, 3.343, 2.463), (0.2956, 3.305, 2.45), (0.2632, 3.251, 2.443), (0.251, 3.188, 2.444), (0.2608, 3.127, 2.453), (0.2912, 3.077, 2.468), (0.5479, 3.378, 2.323), (0.49, 3.532, 2.21), (0.4499, 3.523, 1.956), (0.3728, 3.667, 1.978), (0.4142, 3.411, 2.466), (0.4885, 3.314, 2.403), (0.4851, 3.3, 2.602), (0.544, 3.17, 2.575), (0.5439, 3.207, 2.431), (0.3843, 3.471, 2.433), (0.5039, 3.334, 2.374), (0.4555, 3.294, 2.632), (0.5469, 3.124, 2.612), (0.5524, 3.187, 2.397), (0.4337, 1.962, 2.27), (0.6514, 2.32, 2.322), (0.178, 1.471, -0.562), (0.178, 2.106, -0.6665), (0.7459, 2.106, -0.6665), (0.7459, 1.444, -0.4534), (0.7969, -0.9624, -0.4912), (0.7969, -1.962, -0.1671), (0.1563, -1.962, -0.1671), (0.1563, -0.9824, -0.6506), (0.5853, 1.764, -2.039), (0.5853, 2.096, -2.086), (0.3094, 1.824, -2.04), (0.3094, 2.096, -2.086), (0.5132, 2.275, -2.199), (0.503, 2.286, -2.29), (0.3816, 2.275, -2.199), (0.3911, 2.286, -2.29), (0.6544, -2.072, -2.22), (0.6544, -2.433, -2.222), (0.4, -2.433, -2.222), (0.4, -2.072, -2.22), (0.4843, -1.887, -2.344), (0.5904, -1.887, -2.344), (0.4811, -1.88, -2.278), (0.5937, -1.88, -2.278), (0.758, 2.364, 0.09969), (0.8109, -1.845, 0.7374), (0.9078, 1.412, 0.3992), (0.8458, -0.9291, 0.6519), (0.6119, 0.3223, 0.6054), (0.3639, -3.047, 0.008692), (0.2221, -2.393, 0.81), (0.0, 2.866, 0.2203), (0.0, 2.109, -0.3401), (0.0, -1.969, 1.353), (0.0, -1.925, 0.278), (0.0, 0.8873, 1.446), (0.0, -0.7469, -0.4117), (0.0, -1.212, 1.609), (0.0, 1.419, -0.3081), (0.0, 0.3037, -0.1817), (0.0, 0.327, 1.535), (0.0, -3.323, 0.182), (0.0, -2.862, -0.3601), (0.0, -4.022, -0.9918), (0.0, -3.664, -1.259), (0.0, -2.449, 1.089), (0.0, -2.388, 0.6286), (0.0, 4.437, 2.196), (0.0, 4.386, 2.251), (0.0, 4.272, 2.289), (0.0, 3.754, 2.486), (0.0, 4.06, 2.406), (0.0, 4.372, 2.094), (0.0, 4.416, 2.138), (0.0, 3.406, 2.76), (0.0, 2.979, 3.011), (0.0, 2.216, 2.77), (0.0, 2.591, 3.029), (0.0, 2.031, 2.554), (0.0, 1.659, 1.971), (0.0, 4.264, 1.956), (0.0, 4.063, 1.755), (0.0, 3.594, 1.679), (0.0, 3.146, 1.387), (0.0, 3.126, 1.231), (0.0, 3.222, 0.9254), (0.0, 1.523, 1.717), (0.0, 4.223, 1.95), (0.0, 4.162, 1.98), (0.0, 4.136, 1.959), (0.0, 1.865, 2.303), (0.0, -4.064, -1.386), (0.0, 2.631, -0.1185), (0.0, 1.326, 1.457)], [], [(196, 197, 29, 28), (252, 204, 6, 212), (207, 205, 4, 15), (197, 198, 26, 29), (180, 181, 19, 20), (184, 185, 9, 8), (9, 3, 0, 25), (218, 11, 22, 219), (204, 206, 11, 6), (187, 184, 8, 2), (26, 27, 28, 29), (186, 187, 2, 3), (2, 8, 24, 1), (208, 207, 15, 22), (5, 13, 217, 213), (3, 2, 1, 0), (189, 188, 21, 16), (23, 10, 215, 220), (185, 186, 3, 9), (214, 4, 35, 226), (8, 9, 25, 24), (190, 191, 14, 12), (181, 182, 17, 19), (180, 183, 11, 218), (182, 183, 18, 17), (13, 23, 220, 217), (191, 189, 192, 194), (206, 208, 22, 11), (188, 190, 12, 21), (216, 219, 22, 15), (12, 14, 16, 21), (198, 199, 27, 26), (199, 196, 203, 202), (205, 5, 34, 210), (34, 225, 221, 31), (226, 35, 30, 222), (210, 34, 31, 209), (31, 221, 223, 33), (222, 30, 32, 224), (5, 213, 225, 34), (7, 85, 86, 10), (227, 228, 37, 36), (228, 229, 38, 37), (231, 230, 39, 40), (229, 231, 40, 38), (38, 43, 42, 37), (36, 37, 42, 44), (43, 41, 44, 42), (44, 41, 232, 233), (36, 44, 233, 227), (39, 45, 46, 40), (40, 46, 43, 38), (230, 234, 47, 39), (234, 235, 48, 47), (237, 236, 49, 52), (50, 45, 39, 47), (235, 237, 52, 48), (47, 48, 51, 50), (52, 49, 61, 54), (51, 57, 56, 50), (57, 59, 58, 56), (59, 61, 60, 58), (62, 74, 71, 72), (61, 49, 238, 60), (53, 64, 65, 55), (66, 61, 59, 67), (64, 66, 67, 65), (53, 54, 66, 64), (54, 61, 66), (250, 239, 68, 178), (179, 58, 60, 178), (164, 70, 71, 165), (70, 73, 72, 71), (58, 73, 70, 56), (69, 179, 178, 68), (62, 72, 69, 68), (166, 165, 71, 74), (76, 43, 46, 75), (43, 76, 41), (240, 232, 41, 76), (236, 238, 49), (62, 77, 78, 74), (87, 74, 78, 79), (88, 87, 79, 80), (247, 88, 80, 241), (78, 81, 82, 79), (80, 79, 82), (241, 80, 82, 242), (243, 242, 82, 81), (77, 83, 81, 78), (243, 81, 83, 244), (68, 84, 77, 62), (83, 77, 84), (239, 246, 84, 68), (85, 245, 244, 83), (86, 85, 83, 84), (63, 48, 53, 55), (52, 54, 53, 48), (247, 249, 93, 88), (88, 93, 92, 87), (87, 92, 89, 74), (76, 91, 248, 240), (75, 90, 91, 76), (166, 167, 90, 75), (90, 167, 89, 92, 93, 249, 248, 91), (59, 95, 98, 67), (67, 98, 97, 65), (65, 97, 94, 55), (55, 94, 96, 63), (96, 99, 57, 63), (57, 99, 95, 59), (99, 105, 101, 95), (102, 100, 103, 104, 101, 105), (96, 102, 105, 99), (95, 101, 104, 98), (98, 104, 103, 97), (97, 103, 100, 94), (94, 100, 102, 96), (112, 119, 118, 111), (111, 118, 117, 110), (110, 117, 116, 109), (109, 116, 115, 108), (108, 115, 114, 107), (107, 114, 113, 106), (119, 126, 125, 118), (118, 125, 124, 117), (117, 124, 123, 116), (116, 123, 122, 115), (115, 122, 121, 114), (114, 121, 120, 113), (126, 134, 133, 125), (125, 133, 132, 124), (124, 132, 131, 123), (123, 131, 130, 122), (122, 130, 129, 121), (121, 129, 128, 120), (134, 141, 140, 133), (133, 140, 139, 132), (132, 139, 138, 131), (131, 138, 137, 130), (130, 137, 136, 129), (129, 136, 135, 128), (141, 149, 148, 140), (140, 148, 147, 139), (139, 147, 146, 138), (138, 146, 145, 137), (137, 145, 144, 136), (136, 144, 143, 135), (149, 156, 155, 148), (148, 155, 154, 147), (147, 154, 153, 146), (146, 153, 152, 145), (145, 152, 151, 144), (144, 151, 150, 143), (156, 163, 162, 155), (155, 162, 161, 154), (154, 161, 160, 153), (153, 160, 159, 152), (152, 159, 158, 151), (151, 158, 157, 150), (142, 119, 112), (106, 113, 127), (142, 126, 119), (113, 120, 127), (142, 134, 126), (120, 128, 127), (142, 141, 134), (128, 135, 127), (142, 149, 141), (135, 143, 127), (142, 156, 149), (143, 150, 127), (142, 163, 156), (150, 157, 127), (142, 112, 163), (163, 112, 111, 162), (162, 111, 110, 161), (161, 110, 109, 160), (160, 109, 108, 159), (159, 108, 107, 158), (158, 107, 106, 157), (157, 106, 127), (74, 89, 167, 166), (75, 46, 165, 166), (45, 164, 165, 46), (174, 164, 45, 173), (175, 170, 168, 173), (176, 171, 170, 175), (177, 172, 171, 176), (177, 174, 169, 172), (70, 164, 174, 177), (70, 177, 176, 56), (56, 176, 175, 50), (50, 175, 173, 45), (169, 174, 173, 168), (238, 250, 178, 60), (179, 69, 72, 73), (73, 58, 179), (7, 211, 245, 85), (33, 223, 251), (224, 32, 251), (6, 11, 183, 182), (20, 18, 183, 180), (212, 6, 182, 181), (218, 212, 181, 180), (4, 214, 186, 185), (214, 216, 187, 186), (216, 15, 184, 187), (15, 4, 185, 184), (18, 20, 190, 188), (19, 17, 189, 191), (20, 19, 191, 190), (17, 18, 188, 189), (194, 192, 193, 195), (16, 14, 195, 193), (14, 191, 194, 195), (189, 16, 193, 192), (1, 24, 196, 199), (0, 1, 199, 198), (25, 0, 198, 197), (24, 25, 197, 196), (202, 203, 201, 200), (196, 28, 201, 203), (27, 199, 202, 200), (28, 27, 200, 201), (35, 210, 209, 30), (4, 205, 210, 35), (10, 23, 208, 206), (23, 13, 207, 208), (7, 10, 206, 204), (13, 5, 205, 207), (211, 7, 204, 252), (209, 31, 33), (32, 33, 251), (30, 209, 33, 32), (84, 246, 253, 86), (215, 10, 86, 253)])
me_cube_000.polygons.foreach_set('material_index', [1, 2, 0, 1, 1, 1, 1, 2, 0, 1, 1, 1, 1, 0, 0, 1, 1, 0, 1, 1, 1, 1, 1, 1, 1, 0, 1, 0, 1, 2, 1, 1, 1, 0, 1, 1, 1, 1, 1, 0, 0, 1, 1, 0, 0, 1, 1, 1, 1, 1, 0, 0, 0, 0, 0, 0, 0, 0, 1, 0, 0, 0, 2, 0, 1, 1, 1, 1, 1, 0, 0, 0, 0, 0, 0, 0, 2, 2, 2, 2, 0, 2, 2, 2, 2, 2, 2, 2, 2, 2, 2, 0, 0, 0, 2, 0, 1, 1, 2, 2, 2, 0, 0, 0, 2, 1, 1, 1, 1, 0, 0, 0, 0, 0, 1, 1, 1, 1, 3, 3, 3, 3, 3, 3, 3, 3, 3, 3, 3, 3, 3, 3, 3, 3, 3, 3, 3, 3, 3, 3, 3, 3, 3, 3, 3, 3, 3, 3, 3, 3, 3, 3, 3, 3, 3, 3, 3, 3, 3, 3, 3, 1, 3, 1, 3, 1, 3, 1, 3, 1, 3, 1, 3, 1, 3, 3, 3, 3, 3, 3, 3, 1, 2, 2, 0, 0, 1, 1, 1, 1, 0, 0, 0, 0, 1, 0, 0, 0, 2, 2, 2, 1, 1, 1, 1, 1, 1, 1, 1, 1, 1, 1, 1, 1, 1, 1, 1, 1, 1, 1, 1, 1, 1, 1, 1, 1, 0, 0, 0, 0, 0, 2, 1, 2, 1, 0, 0])
me_cube_000.materials.append(mat_fox_orange)
me_cube_000.materials.append(mat_fox_black)
me_cube_000.materials.append(mat_fox_white)
me_cube_000.materials.append(mat_fox_brown)
me_cube_000.use_remesh_preserve_volume = False
me_cube_000.use_remesh_preserve_attributes = False
me_cube_000.use_mirror_vertex_groups = False
me_cube_000.update()
arm_armature = bpy.data.armatures.new('Armature')  # bones are not reproduced

# ---- objects
ob_fox_armature = bpy.data.objects.new('Fox_armature', arm_armature)
ob_fox_mesh = bpy.data.objects.new('Fox_mesh', me_cube_002)
ob_cube = bpy.data.objects.new('Cube', me_cube_001)
ob_fox_mesh_save = bpy.data.objects.new('Fox_mesh.save', me_cube_000)

# ---- transforms, parenting, visibility, modifiers, constraints
ob_fox_armature.location = (0.0, 0.0, 0.0)
ob_fox_armature.show_in_front = True
ob_fox_armature.lineart.crease_threshold = 0.0
ob_fox_mesh.parent = ob_fox_armature
ob_fox_mesh.location = (0.0, 0.0, 0.0)
ob_fox_mesh.lineart.crease_threshold = 0.0
_vg = ob_fox_mesh.vertex_groups.new(name='Spine')
for _i, _w in zip([5, 10, 11, 13, 15, 22, 23, 86, 205, 206, 207, 208, 216, 221, 222, 224, 226, 233, 234, 297, 416, 417, 418, 419, 424, 426, 427, 428, 429, 430, 431, 450, 457, 464], [0.02282, 0.09631, 0.03058, 0.1624, 0.0586, 0.6494, 0.937, 0.02148, 0.004491, 0.08392, 0.113, 0.7661, 0.02282, 0.09629, 0.03006, 0.1624, 0.05863, 0.6494, 0.937, 0.02147, 0.004496, 0.08383, 0.113, 0.7661, 0.04782, 0.4988, 0.0426, 0.7603, 0.05947, 0.6103, 0.9694, 0.001782, 0.07332, 0.1755]): _vg.add([_i], _w, 'REPLACE')
_vg = ob_fox_mesh.vertex_groups.new(name='Bone.001')
for _i, _w in zip([7, 10, 11, 22, 23, 62, 68, 69, 77, 83, 84, 85, 86, 178, 180, 183, 204, 206, 208, 218, 221, 222, 233, 234, 273, 279, 280, 288, 294, 295, 296, 297, 389, 391, 394, 415, 417, 419, 422, 423, 426, 429, 430, 450, 455, 456, 457, 461, 463, 464], [0.1, 0.7222, 0.1133, 0.06288, 0.004595, 0.0134, 0.08233, 0.002421, 0.03482, 0.05223, 0.2171, 0.06572, 0.6073, 0.02403, 0.09105, 0.007385, 0.08769, 0.5404, 0.07172, 0.09995, 0.7222, 0.1126, 0.06282, 0.004589, 0.01341, 0.08233, 0.002424, 0.03483, 0.05222, 0.2171, 0.06571, 0.6073, 0.02403, 0.09234, 0.006775, 0.08755, 0.5402, 0.07169, 0.4281, 0.09265, 0.4902, 0.3385, 0.06668, 0.1113, 0.02462, 0.089, 0.2825, 0.03946, 0.4164, 0.591]): _vg.add([_i], _w, 'REPLACE')
_vg = ob_fox_mesh.vertex_groups.new(name='Upper_leg.R')
for _i, _w in zip([6, 7, 10, 11, 17, 18, 19, 20, 22, 85, 86, 180, 181, 182, 183, 204, 206, 208, 391, 392, 422, 423, 429, 430, 463], [0.9267, 0.1968, 0.06958, 0.8034, 0.07321, 0.8776, 0.1731, 0.8197, 0.08848, 0.05626, 0.0266, 0.7965, 0.8084, 0.9202, 0.9329, 0.6738, 0.2979, 0.02679, 0.08892, 0.1235, 0.0003299, 0.5507, 0.2968, 0.05798, 0.08595]): _vg.add([_i], _w, 'REPLACE')
_vg = ob_fox_mesh.vertex_groups.new(name='lower_leg.R')
for _i, _w in zip([12, 14, 16, 17, 18, 19, 20, 21, 181, 182, 188, 189, 190, 191, 192, 193, 194, 195], [0.9955, 1.003, 1.0, 0.9258, 0.1159, 0.8206, 0.1599, 0.9981, 0.09402, 0.06795, 0.99, 0.9996, 0.9764, 1.012, 1.001, 1.001, 1.003, 1.002]): _vg.add([_i], _w, 'REPLACE')
_vg = ob_fox_mesh.vertex_groups.new(name='neck')
for _i, _w in zip([6, 7, 10, 36, 37, 41, 42, 43, 44, 46, 49, 52, 54, 58, 59, 60, 61, 62, 66, 67, 68, 69, 71, 72, 73, 74, 75, 76, 77, 78, 79, 80, 81, 82, 83, 84, 85, 86, 87, 88, 89, 90, 91, 92, 93, 95, 98, 101, 104, 164, 165, 166, 167, 178, 179, 204, 206, 217, 218, 221, 247, 248, 252, 253, 254, 255, 257, 260, 263, 265, 269, 270, 271, 272, 273, 277, 278, 279, 280, 282, 283, 284, 285, 286, 287, 288, 289, 290, 291, 292, 293, 294, 295, 296, 297, 298, 299, 300, 301, 302, 303, 304, 306, 309, 312, 315, 376, 377, 378, 389, 390, 415, 417, 422, 423, 438, 439, 443, 444, 447, 449, 450, 451, 452, 453, 454, 455, 456, 457, 458, 459, 460, 461, 463, 464], [0.007996, 0.6524, 0.07482, 0.0009634, 0.0005109, 0.00288, 0.001166, 0.002523, 0.00172, 0.002249, 0.05235, 0.002984, 0.002597, 0.05228, 0.04018, 0.07503, 0.05029, 0.1959, 0.008676, 0.01076, 0.3904, 0.138, 0.03645, 0.1097, 0.0567, 0.07634, 0.02285, 0.01151, 0.2991, 0.1245, 0.06405, 0.04663, 0.2241, 0.09493, 0.6139, 0.5088, 0.7396, 0.2271, 0.03141, 0.01599, 0.06143, 0.02542, 0.01691, 0.02976, 0.01962, 0.03216, 0.01336, 0.02856, 0.0147, 0.0003137, 0.00933, 0.05387, 0.04737, 0.1693, 0.09099, 0.2103, 0.04384, 0.006388, 0.6523, 0.07481, 0.000986, 0.0005423, 0.002977, 0.001226, 0.002651, 0.001763, 0.002041, 0.05235, 0.002964, 0.002568, 0.05225, 0.04014, 0.07502, 0.05027, 0.1959, 0.008639, 0.01072, 0.3904, 0.138, 0.03623, 0.1097, 0.05664, 0.07658, 0.02333, 0.01203, 0.2991, 0.1245, 0.06429, 0.04689, 0.2242, 0.09503, 0.6139, 0.5088, 0.7396, 0.2271, 0.03235, 0.01629, 0.0609, 0.02606, 0.01769, 0.03088, 0.02018, 0.03211, 0.01332, 0.02851, 0.01466, 0.005369, 0.04844, 0.03641, 0.1693, 0.09098, 0.2102, 0.04375, 0.5105, 0.07382, 0.0008567, 8.746e-05, 0.003037, 0.001726, 0.04779, 0.09002, 0.3863, 0.009629, 0.04115, 0.0933, 0.3283, 0.5729, 0.7278, 0.4038, 0.01752, 0.01386, 0.01521, 0.1702, 0.4362, 0.1482]): _vg.add([_i], _w, 'REPLACE')
_vg = ob_fox_mesh.vertex_groups.new(name='Head')
for _i, _w in zip([7, 10, 36, 37, 38, 39, 40, 41, 42, 43, 44, 45, 46, 47, 48, 49, 50, 51, 52, 53, 54, 55, 56, 57, 58, 59, 60, 61, 62, 63, 64, 65, 66, 67, 68, 69, 70, 71, 72, 73, 74, 75, 76, 77, 78, 79, 80, 81, 82, 83, 84, 85, 86, 87, 88, 89, 90, 91, 92, 93, 94, 95, 96, 97, 98, 99, 100, 101, 102, 103, 104, 105, 106, 107, 108, 109, 110, 111, 112, 113, 114, 115, 116, 117, 118, 119, 120, 121, 122, 123, 124, 125, 126, 127, 128, 129, 130, 131, 132, 133, 134, 135, 136, 137, 138, 139, 140, 141, 142, 143, 144, 145, 146, 147, 148, 149, 150, 151, 152, 153, 154, 155, 156, 157, 158, 159, 160, 161, 162, 163, 164, 165, 166, 167, 168, 169, 170, 171, 172, 173, 174, 175, 176, 177, 178, 179, 218, 221, 247, 248, 249, 250, 251, 252, 253, 254, 255, 256, 257, 258, 259, 260, 261, 262, 263, 264, 265, 266, 267, 268, 269, 270, 271, 272, 273, 274, 275, 276, 277, 278, 279, 280, 281, 282, 283, 284, 285, 286, 287, 288, 289, 290, 291, 292, 293, 294, 295, 296, 297, 298, 299, 300, 301, 302, 303, 304, 305, 306, 307, 308, 309, 310, 311, 312, 313, 314, 315, 316, 317, 318, 319, 320, 321, 322, 323, 324, 325, 326, 327, 328, 329, 330, 331, 332, 333, 334, 335, 336, 337, 338, 339, 340, 341, 342, 343, 344, 345, 346, 347, 348, 349, 350, 351, 352, 353, 354, 355, 356, 357, 358, 359, 360, 361, 362, 363, 364, 365, 366, 367, 368, 369, 370, 371, 372, 373, 374, 375, 376, 377, 378, 379, 380, 381, 382, 383, 384, 385, 386, 387, 388, 389, 390, 438, 439, 440, 441, 442, 443, 444, 445, 446, 447, 448, 449, 450, 451, 452, 453, 454, 455, 456, 457, 458, 459, 460, 461, 464], [0.02958, 0.003936, 0.9718, 0.972, 0.9726, 0.9838, 0.9754, 0.9708, 0.9717, 0.9709, 0.9714, 0.9811, 0.9708, 0.9935, 0.9846, 0.9339, 0.99, 0.9842, 0.9672, 0.9749, 0.9678, 0.9744, 0.9805, 0.9766, 0.9359, 0.9455, 0.9059, 0.9379, 0.7635, 0.982, 0.9734, 0.9733, 0.9647, 0.9636, 0.5117, 0.8298, 0.9723, 0.9496, 0.8668, 0.931, 0.9118, 0.9595, 0.9662, 0.6444, 0.8584, 0.9288, 0.9464, 0.7512, 0.8947, 0.3074, 0.2368, 0.1323, 0.08679, 0.9548, 0.9636, 0.9296, 0.958, 0.9632, 0.9557, 0.9616, 0.9746, 0.9514, 0.9782, 0.9715, 0.9622, 0.9738, 0.9744, 0.9535, 0.9773, 0.9713, 0.9615, 0.9738, 0.9977, 0.9975, 0.9971, 0.9964, 0.9953, 0.9964, 0.997, 0.9978, 0.9977, 0.9975, 0.9973, 0.997, 0.9971, 0.9972, 0.9979, 0.9979, 0.9978, 0.9978, 0.9976, 0.9975, 0.9974, 0.9979, 0.998, 0.998, 0.998, 0.998, 0.9979, 0.9977, 0.9975, 0.998, 0.9981, 0.9981, 0.998, 0.9979, 0.9978, 0.9976, 0.9974, 0.998, 0.998, 0.998, 0.9979, 0.9978, 0.9977, 0.9975, 0.9979, 0.9978, 0.9977, 0.9976, 0.9975, 0.9974, 0.9973, 0.9978, 0.9976, 0.9974, 0.9971, 0.9969, 0.997, 0.9971, 0.971, 0.9661, 0.9387, 0.9449, 0.9818, 0.9759, 0.9848, 0.9805, 0.9756, 0.9818, 0.9745, 0.9861, 0.9811, 0.9742, 0.7859, 0.8876, 0.02957, 0.003933, 0.9718, 0.972, 0.9726, 0.9841, 0.9756, 0.9707, 0.9716, 0.9708, 0.9714, 0.9817, 0.9711, 0.9936, 0.9847, 0.9339, 0.9902, 0.9842, 0.9672, 0.9749, 0.9678, 0.9745, 0.9807, 0.9766, 0.9359, 0.9455, 0.9059, 0.938, 0.7635, 0.982, 0.9734, 0.9733, 0.9647, 0.9636, 0.5117, 0.8298, 0.9725, 0.9497, 0.8669, 0.9311, 0.9115, 0.9595, 0.9657, 0.6443, 0.8582, 0.9287, 0.9463, 0.7512, 0.8947, 0.3074, 0.2368, 0.1323, 0.08678, 0.9545, 0.9634, 0.9303, 0.958, 0.9626, 0.9553, 0.9612, 0.9746, 0.9514, 0.9782, 0.9715, 0.9622, 0.9738, 0.9744, 0.9535, 0.9773, 0.9713, 0.9615, 0.9738, 0.9977, 0.9974, 0.997, 0.9964, 0.9953, 0.9963, 0.997, 0.9978, 0.9976, 0.9975, 0.9972, 0.997, 0.997, 0.9972, 0.9979, 0.9979, 0.9978, 0.9977, 0.9976, 0.9975, 0.9974, 0.9979, 0.998, 0.998, 0.998, 0.998, 0.9979, 0.9977, 0.9975, 0.998, 0.998, 0.998, 0.998, 0.9979, 0.9977, 0.9975, 0.9973, 0.9979, 0.9979, 0.9979, 0.9979, 0.9977, 0.9976, 0.9975, 0.9978, 0.9978, 0.9977, 0.9976, 0.9974, 0.9973, 0.9973, 0.9977, 0.9976, 0.9973, 0.9971, 0.9969, 0.9969, 0.9971, 0.9723, 0.9684, 0.944, 0.9512, 0.9824, 0.9767, 0.9851, 0.9808, 0.9761, 0.9824, 0.9755, 0.9864, 0.9813, 0.9747, 0.7859, 0.8876, 0.9718, 0.9723, 0.9732, 0.9854, 0.9769, 0.9707, 0.9714, 0.9953, 0.9888, 0.9376, 0.9755, 0.8829, 0.473, 0.9671, 0.9495, 0.8967, 0.6432, 0.3784, 0.1661, 0.2335, 0.9627, 0.9648, 0.964, 0.7739, 0.07687]): _vg.add([_i], _w, 'REPLACE')
_vg = ob_fox_mesh.vertex_groups.new(name='Upper_leg.R.001.L')
for _i, _w in zip([180, 181, 217, 218, 221, 222, 228, 229, 230, 231, 233, 296, 297, 391, 392, 393, 394, 415, 417, 419, 423, 429, 430, 463], [0.07503, 0.05191, 0.9172, 0.1951, 0.06938, 0.8023, 0.07043, 0.8776, 0.1726, 0.8132, 0.08737, 0.05569, 0.02623, 0.7801, 0.7346, 0.9188, 0.9314, 0.6686, 0.2972, 0.02611, 0.2326, 0.2729, 0.055, 0.05245]): _vg.add([_i], _w, 'REPLACE')
_vg = ob_fox_mesh.vertex_groups.new(name='lower_leg.L')
for _i, _w in zip([223, 225, 227, 228, 229, 230, 231, 232, 392, 393, 399, 400, 401, 402, 403, 404, 405, 406], [0.995, 1.003, 1.0, 0.9282, 0.1154, 0.8157, 0.1633, 0.9981, 0.09534, 0.06669, 0.9901, 0.9996, 0.9752, 1.012, 1.001, 1.001, 1.003, 1.002]): _vg.add([_i], _w, 'REPLACE')
_vg = ob_fox_mesh.vertex_groups.new(name='Ass')
for _i, _w in zip([4, 5, 13, 15, 22, 34, 35, 185, 186, 205, 207, 208, 210, 215, 216, 224, 226, 233, 245, 246, 396, 397, 416, 418, 419, 421, 424, 425, 428, 436, 437], [0.2833, 0.9007, 0.7998, 0.07487, 0.003801, 0.8654, 0.259, 0.0917, 0.1565, 0.716, 0.6692, 0.04569, 0.7798, 0.2835, 0.9007, 0.7999, 0.0749, 0.003807, 0.8654, 0.259, 0.09154, 0.157, 0.716, 0.6692, 0.04569, 0.7798, 0.9023, 0.4636, 0.228, 0.6381, 0.03666]): _vg.add([_i], _w, 'REPLACE')
_vg = ob_fox_mesh.vertex_groups.new(name='route.1')
for _i, _w in zip([4, 30, 31, 34, 35, 185, 186, 205, 209, 210, 215, 241, 242, 245, 246, 396, 397, 416, 420, 421, 424, 425, 432, 433, 436, 437], [0.09595, 0.8053, 0.9734, 0.1321, 0.7081, 0.01032, 0.04212, 0.04476, 0.9505, 0.2128, 0.09602, 0.8053, 0.9734, 0.1321, 0.7081, 0.01023, 0.04243, 0.0448, 0.9505, 0.2128, 0.02795, 0.134, 0.9766, 0.4101, 0.3604, 0.9468]): _vg.add([_i], _w, 'REPLACE')
_vg = ob_fox_mesh.vertex_groups.new(name='route.2')
for _i, _w in zip([30, 32, 33, 209, 241, 243, 244, 420, 433, 434, 435, 462], [0.1937, 0.9831, 0.9876, 0.05323, 0.1937, 0.9831, 0.9876, 0.05323, 0.5894, 1.002, 1.002, 1.0]): _vg.add([_i], _w, 'REPLACE')
_vg = ob_fox_mesh.vertex_groups.new(name='Upper_leg_b.R')
for _i, _w in zip([0, 1, 2, 3, 4, 5, 8, 9, 13, 15, 22, 24, 25, 184, 185, 186, 187, 196, 199, 205, 207, 208, 226, 233, 397, 398, 425, 427, 430], [0.5283, 0.9545, 0.985, 0.9687, 0.58, 0.03599, 1.009, 0.9649, 0.01003, 0.8282, 0.1288, 0.9327, 0.5394, 0.9637, 0.8554, 0.7258, 0.8987, 0.02024, 0.02092, 0.1993, 0.1924, 0.05583, 0.0513, 0.01067, 0.0745, 0.1652, 0.2012, 0.6386, 0.119]): _vg.add([_i], _w, 'REPLACE')
_vg = ob_fox_mesh.vertex_groups.new(name='lower_leg_b.R')
for _i, _w in zip([0, 1, 9, 24, 25, 26, 27, 28, 29, 196, 197, 198, 199, 200, 201, 202, 203], [0.4714, 0.03983, 0.0006234, 0.06692, 0.4603, 0.9939, 0.9886, 0.986, 0.9923, 0.9649, 0.9798, 0.9838, 0.9645, 0.9849, 0.9847, 0.9823, 0.9823]): _vg.add([_i], _w, 'REPLACE')
_vg = ob_fox_mesh.vertex_groups.new(name='Upper_leg_b.L')
for _i, _w in zip([186, 187, 211, 212, 213, 214, 215, 216, 219, 220, 224, 226, 233, 235, 236, 395, 396, 397, 398, 407, 410, 416, 418, 419, 425, 427, 430], [0.06519, 0.07237, 0.5287, 0.9523, 0.9735, 0.9666, 0.5774, 0.03523, 1.007, 0.9655, 0.008567, 0.7999, 0.1165, 0.9355, 0.5388, 0.9554, 0.8536, 0.7157, 0.8054, 0.0182, 0.02218, 0.1979, 0.1868, 0.05176, 0.1962, 0.28, 0.06929]): _vg.add([_i], _w, 'REPLACE')
_vg = ob_fox_mesh.vertex_groups.new(name='lower_leg_b.L')
for _i, _w in zip([211, 212, 235, 236, 237, 238, 239, 240, 407, 408, 409, 410, 411, 412, 413, 414], [0.4709, 0.04372, 0.06407, 0.461, 0.9936, 0.9883, 0.9866, 0.9927, 0.9659, 0.9805, 0.9834, 0.9639, 0.985, 0.985, 0.9823, 0.9826]): _vg.add([_i], _w, 'REPLACE')
_m = ob_fox_mesh.modifiers.new('Armature', 'ARMATURE')
_m.object = ob_fox_armature
ob_cube.location = (0.0, 0.0, 0.0)
ob_cube.hide_viewport = True
ob_cube.lineart.crease_threshold = 0.0
_m = ob_cube.modifiers.new('Multires', 'MULTIRES')
_m.uv_smooth = 'PRESERVE_CORNERS'
_m.quality = 3
_m.levels = 5
_m.sculpt_levels = 5
_m.render_levels = 5
_m.show_only_control_edges = False
ob_fox_mesh_save.location = (0.0, 0.0, 0.0)
ob_fox_mesh_save.lineart.crease_threshold = 0.0
_m = ob_fox_mesh_save.modifiers.new('Mirror', 'MIRROR')
_m.use_clip = True

# ---- collection membership
col_collection_1.objects.link(ob_fox_armature)
col_collection_1.objects.link(ob_fox_mesh)
col_collection_1.objects.link(ob_cube)
col_collection_2.objects.link(ob_fox_mesh_save)

# ---- scene / render settings (as saved in the file)
scene.frame_start = 1; scene.frame_end = 250; scene.frame_set(65)
scene.render.engine = 'BLENDER_EEVEE_NEXT'
scene.render.resolution_percentage = 50
scene.render.dither_intensity = 0.0
scene.cycles.use_denoising = False
scene.cycles.samples = 10
scene.cycles.sampling_pattern = 'TABULATED_SOBOL'
scene.cycles.light_sampling_threshold = 0.0
scene.cycles.use_adaptive_sampling = False
scene.cycles.use_light_tree = False
scene.cycles.blur_glossy = 0.0
scene.cycles.pixel_filter_type = 'GAUSSIAN'
scene.cycles.sample_clamp_indirect = 0.0
scene.view_settings.view_transform = 'Standard'
bpy.context.view_layer.update()

# ---- added for rendering (the .blend has no active camera and no usable light): camera, sun
cam_auto = bpy.data.cameras.new('AutoCamera')
cam_auto.lens = 50.0
cam_auto.sensor_width = 36.0
cam_auto.clip_end = 1000.0
ob_auto_camera = bpy.data.objects.new('AutoCamera', cam_auto)
scene.collection.objects.link(ob_auto_camera)
ob_auto_camera.location = (13.8387, -16.1931, 10.0944)
ob_auto_camera.rotation_euler = (1.09748, -7.21219e-08, 0.694738)
scene.camera = ob_auto_camera
light_auto_sun = bpy.data.lights.new('AutoSun', 'SUN')
light_auto_sun.energy = 3.0
light_auto_sun.angle = 0.0523599
ob_auto_sun = bpy.data.objects.new('AutoSun', light_auto_sun)
scene.collection.objects.link(ob_auto_sun)
ob_auto_sun.rotation_euler = (0.872665, 0.174533, 0.523599)
bpy.context.view_layer.update()
